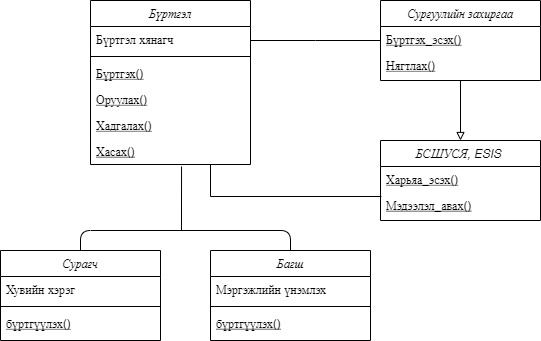

The diagram above was exported from draw.io. Its source (the exported page's mxGraphModel, read from the mxfile embedded in the PNG):
<mxGraphModel dx="852" dy="494" grid="1" gridSize="10" guides="1" tooltips="1" connect="1" arrows="1" fold="1" page="1" pageScale="1" pageWidth="827" pageHeight="1169" math="0" shadow="0">
  <root>
    <mxCell id="WIyWlLk6GJQsqaUBKTNV-0" />
    <mxCell id="WIyWlLk6GJQsqaUBKTNV-1" parent="WIyWlLk6GJQsqaUBKTNV-0" />
    <mxCell id="zkfFHV4jXpPFQw0GAbJ--0" value="Бүртгэл" style="swimlane;fontStyle=2;align=center;verticalAlign=top;childLayout=stackLayout;horizontal=1;startSize=26;horizontalStack=0;resizeParent=1;resizeLast=0;collapsible=1;marginBottom=0;rounded=0;shadow=0;strokeWidth=1;" parent="WIyWlLk6GJQsqaUBKTNV-1" vertex="1">
      <mxGeometry x="210" y="70" width="160" height="164" as="geometry">
        <mxRectangle x="230" y="140" width="160" height="26" as="alternateBounds" />
      </mxGeometry>
    </mxCell>
    <mxCell id="zkfFHV4jXpPFQw0GAbJ--1" value="Бүртгэл хянагч" style="text;align=left;verticalAlign=top;spacingLeft=4;spacingRight=4;overflow=hidden;rotatable=0;points=[[0,0.5],[1,0.5]];portConstraint=eastwest;" parent="zkfFHV4jXpPFQw0GAbJ--0" vertex="1">
      <mxGeometry y="26" width="160" height="26" as="geometry" />
    </mxCell>
    <mxCell id="zkfFHV4jXpPFQw0GAbJ--4" value="" style="line;html=1;strokeWidth=1;align=left;verticalAlign=middle;spacingTop=-1;spacingLeft=3;spacingRight=3;rotatable=0;labelPosition=right;points=[];portConstraint=eastwest;" parent="zkfFHV4jXpPFQw0GAbJ--0" vertex="1">
      <mxGeometry y="52" width="160" height="8" as="geometry" />
    </mxCell>
    <mxCell id="zkfFHV4jXpPFQw0GAbJ--5" value="Бүртгэх()&#10;" style="text;align=left;verticalAlign=top;spacingLeft=4;spacingRight=4;overflow=hidden;rotatable=0;points=[[0,0.5],[1,0.5]];portConstraint=eastwest;fontStyle=4" parent="zkfFHV4jXpPFQw0GAbJ--0" vertex="1">
      <mxGeometry y="60" width="160" height="26" as="geometry" />
    </mxCell>
    <mxCell id="gH5yfFp5skAsahWd1Mv3-3" value="Оруулах()&#10;" style="text;align=left;verticalAlign=top;spacingLeft=4;spacingRight=4;overflow=hidden;rotatable=0;points=[[0,0.5],[1,0.5]];portConstraint=eastwest;fontStyle=4" parent="zkfFHV4jXpPFQw0GAbJ--0" vertex="1">
      <mxGeometry y="86" width="160" height="26" as="geometry" />
    </mxCell>
    <mxCell id="gH5yfFp5skAsahWd1Mv3-4" value="Хадгалах()&#10;" style="text;align=left;verticalAlign=top;spacingLeft=4;spacingRight=4;overflow=hidden;rotatable=0;points=[[0,0.5],[1,0.5]];portConstraint=eastwest;fontStyle=4" parent="zkfFHV4jXpPFQw0GAbJ--0" vertex="1">
      <mxGeometry y="112" width="160" height="26" as="geometry" />
    </mxCell>
    <mxCell id="gH5yfFp5skAsahWd1Mv3-18" value="Хасах()&#10;" style="text;align=left;verticalAlign=top;spacingLeft=4;spacingRight=4;overflow=hidden;rotatable=0;points=[[0,0.5],[1,0.5]];portConstraint=eastwest;fontStyle=4" parent="zkfFHV4jXpPFQw0GAbJ--0" vertex="1">
      <mxGeometry y="138" width="160" height="26" as="geometry" />
    </mxCell>
    <mxCell id="zkfFHV4jXpPFQw0GAbJ--6" value="Сурагч" style="swimlane;fontStyle=2;align=center;verticalAlign=top;childLayout=stackLayout;horizontal=1;startSize=26;horizontalStack=0;resizeParent=1;resizeLast=0;collapsible=1;marginBottom=0;rounded=0;shadow=0;strokeWidth=1;" parent="WIyWlLk6GJQsqaUBKTNV-1" vertex="1">
      <mxGeometry x="120" y="320" width="160" height="90" as="geometry">
        <mxRectangle x="130" y="380" width="160" height="26" as="alternateBounds" />
      </mxGeometry>
    </mxCell>
    <mxCell id="zkfFHV4jXpPFQw0GAbJ--8" value="Хувийн хэрэг" style="text;align=left;verticalAlign=top;spacingLeft=4;spacingRight=4;overflow=hidden;rotatable=0;points=[[0,0.5],[1,0.5]];portConstraint=eastwest;rounded=0;shadow=0;html=0;" parent="zkfFHV4jXpPFQw0GAbJ--6" vertex="1">
      <mxGeometry y="26" width="160" height="26" as="geometry" />
    </mxCell>
    <mxCell id="zkfFHV4jXpPFQw0GAbJ--9" value="" style="line;html=1;strokeWidth=1;align=left;verticalAlign=middle;spacingTop=-1;spacingLeft=3;spacingRight=3;rotatable=0;labelPosition=right;points=[];portConstraint=eastwest;" parent="zkfFHV4jXpPFQw0GAbJ--6" vertex="1">
      <mxGeometry y="52" width="160" height="8" as="geometry" />
    </mxCell>
    <mxCell id="zkfFHV4jXpPFQw0GAbJ--10" value="бүртгүүлэх()" style="text;align=left;verticalAlign=top;spacingLeft=4;spacingRight=4;overflow=hidden;rotatable=0;points=[[0,0.5],[1,0.5]];portConstraint=eastwest;fontStyle=4" parent="zkfFHV4jXpPFQw0GAbJ--6" vertex="1">
      <mxGeometry y="60" width="160" height="26" as="geometry" />
    </mxCell>
    <mxCell id="zkfFHV4jXpPFQw0GAbJ--13" value="Багш" style="swimlane;fontStyle=2;align=center;verticalAlign=top;childLayout=stackLayout;horizontal=1;startSize=26;horizontalStack=0;resizeParent=1;resizeLast=0;collapsible=1;marginBottom=0;rounded=0;shadow=0;strokeWidth=1;" parent="WIyWlLk6GJQsqaUBKTNV-1" vertex="1">
      <mxGeometry x="330" y="320" width="160" height="90" as="geometry">
        <mxRectangle x="340" y="380" width="170" height="26" as="alternateBounds" />
      </mxGeometry>
    </mxCell>
    <mxCell id="zkfFHV4jXpPFQw0GAbJ--14" value="Мэргэжлийн үнэмлэх " style="text;align=left;verticalAlign=top;spacingLeft=4;spacingRight=4;overflow=hidden;rotatable=0;points=[[0,0.5],[1,0.5]];portConstraint=eastwest;" parent="zkfFHV4jXpPFQw0GAbJ--13" vertex="1">
      <mxGeometry y="26" width="160" height="26" as="geometry" />
    </mxCell>
    <mxCell id="zkfFHV4jXpPFQw0GAbJ--15" value="" style="line;html=1;strokeWidth=1;align=left;verticalAlign=middle;spacingTop=-1;spacingLeft=3;spacingRight=3;rotatable=0;labelPosition=right;points=[];portConstraint=eastwest;" parent="zkfFHV4jXpPFQw0GAbJ--13" vertex="1">
      <mxGeometry y="52" width="160" height="8" as="geometry" />
    </mxCell>
    <mxCell id="gH5yfFp5skAsahWd1Mv3-2" value="бүртгүүлэх()" style="text;align=left;verticalAlign=top;spacingLeft=4;spacingRight=4;overflow=hidden;rotatable=0;points=[[0,0.5],[1,0.5]];portConstraint=eastwest;fontStyle=4" parent="zkfFHV4jXpPFQw0GAbJ--13" vertex="1">
      <mxGeometry y="60" width="160" height="26" as="geometry" />
    </mxCell>
    <mxCell id="zkfFHV4jXpPFQw0GAbJ--17" value="Сургуулийн захиргаа" style="swimlane;fontStyle=2;align=center;verticalAlign=top;childLayout=stackLayout;horizontal=1;startSize=26;horizontalStack=0;resizeParent=1;resizeLast=0;collapsible=1;marginBottom=0;rounded=0;shadow=0;strokeWidth=1;" parent="WIyWlLk6GJQsqaUBKTNV-1" vertex="1">
      <mxGeometry x="500" y="70" width="160" height="80" as="geometry">
        <mxRectangle x="550" y="140" width="160" height="26" as="alternateBounds" />
      </mxGeometry>
    </mxCell>
    <mxCell id="zkfFHV4jXpPFQw0GAbJ--24" value="Бүртгэх_эсэх()" style="text;align=left;verticalAlign=top;spacingLeft=4;spacingRight=4;overflow=hidden;rotatable=0;points=[[0,0.5],[1,0.5]];portConstraint=eastwest;fontStyle=4" parent="zkfFHV4jXpPFQw0GAbJ--17" vertex="1">
      <mxGeometry y="26" width="160" height="26" as="geometry" />
    </mxCell>
    <mxCell id="zkfFHV4jXpPFQw0GAbJ--25" value="Нягтлах()" style="text;align=left;verticalAlign=top;spacingLeft=4;spacingRight=4;overflow=hidden;rotatable=0;points=[[0,0.5],[1,0.5]];portConstraint=eastwest;fontStyle=4" parent="zkfFHV4jXpPFQw0GAbJ--17" vertex="1">
      <mxGeometry y="52" width="160" height="26" as="geometry" />
    </mxCell>
    <mxCell id="zkfFHV4jXpPFQw0GAbJ--26" value="" style="endArrow=none;shadow=0;strokeWidth=1;rounded=0;endFill=0;edgeStyle=elbowEdgeStyle;elbow=vertical;" parent="WIyWlLk6GJQsqaUBKTNV-1" source="zkfFHV4jXpPFQw0GAbJ--0" target="zkfFHV4jXpPFQw0GAbJ--17" edge="1">
      <mxGeometry x="0.5" y="41" relative="1" as="geometry">
        <mxPoint x="380" y="192" as="sourcePoint" />
        <mxPoint x="540" y="192" as="targetPoint" />
        <mxPoint x="-40" y="32" as="offset" />
      </mxGeometry>
    </mxCell>
    <mxCell id="gH5yfFp5skAsahWd1Mv3-11" style="edgeStyle=orthogonalEdgeStyle;rounded=0;orthogonalLoop=1;jettySize=auto;html=1;exitX=0.5;exitY=0;exitDx=0;exitDy=0;entryX=0.5;entryY=1;entryDx=0;entryDy=0;endArrow=none;endFill=0;startArrow=block;startFill=0;" parent="WIyWlLk6GJQsqaUBKTNV-1" source="gH5yfFp5skAsahWd1Mv3-8" target="zkfFHV4jXpPFQw0GAbJ--17" edge="1">
      <mxGeometry relative="1" as="geometry" />
    </mxCell>
    <mxCell id="gH5yfFp5skAsahWd1Mv3-8" value="БСШУСЯ, ESIS " style="swimlane;fontStyle=2;align=center;verticalAlign=top;childLayout=stackLayout;horizontal=1;startSize=26;horizontalStack=0;resizeParent=1;resizeLast=0;collapsible=1;marginBottom=0;rounded=0;shadow=0;strokeWidth=1;" parent="WIyWlLk6GJQsqaUBKTNV-1" vertex="1">
      <mxGeometry x="500" y="210" width="160" height="80" as="geometry">
        <mxRectangle x="550" y="140" width="160" height="26" as="alternateBounds" />
      </mxGeometry>
    </mxCell>
    <mxCell id="gH5yfFp5skAsahWd1Mv3-9" value="Харьяа_эсэх()" style="text;align=left;verticalAlign=top;spacingLeft=4;spacingRight=4;overflow=hidden;rotatable=0;points=[[0,0.5],[1,0.5]];portConstraint=eastwest;fontStyle=4" parent="gH5yfFp5skAsahWd1Mv3-8" vertex="1">
      <mxGeometry y="26" width="160" height="26" as="geometry" />
    </mxCell>
    <mxCell id="gH5yfFp5skAsahWd1Mv3-10" value="Мэдээлэл_авах()" style="text;align=left;verticalAlign=top;spacingLeft=4;spacingRight=4;overflow=hidden;rotatable=0;points=[[0,0.5],[1,0.5]];portConstraint=eastwest;fontStyle=4" parent="gH5yfFp5skAsahWd1Mv3-8" vertex="1">
      <mxGeometry y="52" width="160" height="26" as="geometry" />
    </mxCell>
    <mxCell id="gH5yfFp5skAsahWd1Mv3-15" style="edgeStyle=orthogonalEdgeStyle;rounded=0;orthogonalLoop=1;jettySize=auto;html=1;exitX=0.006;exitY=0.154;exitDx=0;exitDy=0;entryX=0.75;entryY=1;entryDx=0;entryDy=0;startArrow=none;startFill=0;endArrow=none;endFill=0;exitPerimeter=0;" parent="WIyWlLk6GJQsqaUBKTNV-1" source="gH5yfFp5skAsahWd1Mv3-10" target="zkfFHV4jXpPFQw0GAbJ--0" edge="1">
      <mxGeometry relative="1" as="geometry">
        <Array as="points">
          <mxPoint x="330" y="266" />
        </Array>
      </mxGeometry>
    </mxCell>
    <mxCell id="gH5yfFp5skAsahWd1Mv3-23" value="" style="endArrow=none;html=1;entryX=0.5;entryY=0;entryDx=0;entryDy=0;exitX=0.5;exitY=0;exitDx=0;exitDy=0;" parent="WIyWlLk6GJQsqaUBKTNV-1" source="zkfFHV4jXpPFQw0GAbJ--6" target="zkfFHV4jXpPFQw0GAbJ--13" edge="1">
      <mxGeometry width="50" height="50" relative="1" as="geometry">
        <mxPoint x="290" y="300" as="sourcePoint" />
        <mxPoint x="440" y="230" as="targetPoint" />
        <Array as="points">
          <mxPoint x="200" y="300" />
          <mxPoint x="410" y="300" />
        </Array>
      </mxGeometry>
    </mxCell>
    <mxCell id="gH5yfFp5skAsahWd1Mv3-24" value="" style="endArrow=none;html=1;entryX=0.569;entryY=1.077;entryDx=0;entryDy=0;entryPerimeter=0;endFill=0;" parent="WIyWlLk6GJQsqaUBKTNV-1" target="gH5yfFp5skAsahWd1Mv3-18" edge="1">
      <mxGeometry width="50" height="50" relative="1" as="geometry">
        <mxPoint x="301" y="300" as="sourcePoint" />
        <mxPoint x="293" y="230" as="targetPoint" />
      </mxGeometry>
    </mxCell>
  </root>
</mxGraphModel>